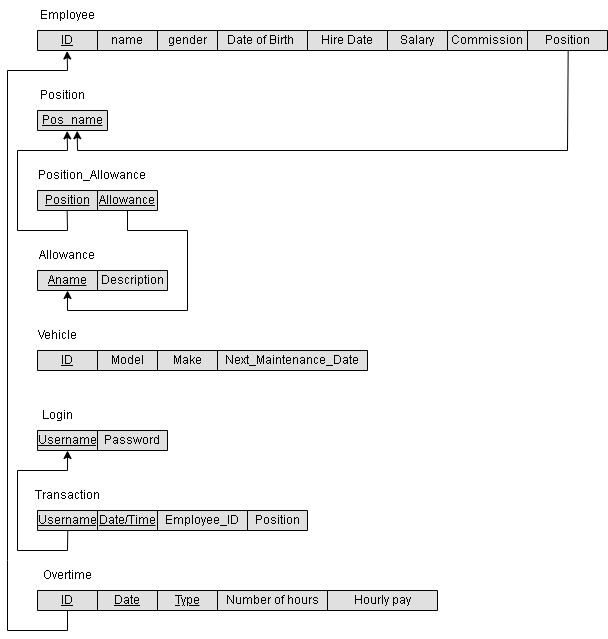

The diagram above was exported from draw.io. Its source (the exported page's mxGraphModel, read from the mxfile embedded in the PNG):
<mxGraphModel dx="662" dy="392" grid="1" gridSize="10" guides="1" tooltips="1" connect="1" arrows="1" fold="1" page="1" pageScale="1" pageWidth="850" pageHeight="1100" math="0" shadow="0">
  <root>
    <mxCell id="0" />
    <mxCell id="1" parent="0" />
    <mxCell id="uMNRGFRjI4sYZO2R_l_a-1" value="" style="shape=table;startSize=0;container=1;collapsible=0;childLayout=tableLayout;fontSize=16;fillColor=#E0E0E0;fontColor=#333333;strokeColor=#000000;" parent="1" vertex="1">
      <mxGeometry x="120" y="100" width="570" height="20" as="geometry" />
    </mxCell>
    <mxCell id="uMNRGFRjI4sYZO2R_l_a-2" value="" style="shape=tableRow;horizontal=0;startSize=0;swimlaneHead=0;swimlaneBody=0;strokeColor=inherit;top=0;left=0;bottom=0;right=0;collapsible=0;dropTarget=0;fillColor=none;points=[[0,0.5],[1,0.5]];portConstraint=eastwest;fontSize=16;" parent="uMNRGFRjI4sYZO2R_l_a-1" vertex="1">
      <mxGeometry width="570" height="20" as="geometry" />
    </mxCell>
    <mxCell id="uMNRGFRjI4sYZO2R_l_a-62" value="&lt;u&gt;ID&lt;/u&gt;" style="shape=partialRectangle;html=1;whiteSpace=wrap;connectable=0;strokeColor=inherit;overflow=hidden;fillColor=none;top=0;left=0;bottom=0;right=0;pointerEvents=1;fontSize=12;" parent="uMNRGFRjI4sYZO2R_l_a-2" vertex="1">
      <mxGeometry width="60" height="20" as="geometry">
        <mxRectangle width="60" height="20" as="alternateBounds" />
      </mxGeometry>
    </mxCell>
    <mxCell id="uMNRGFRjI4sYZO2R_l_a-4" value="name" style="shape=partialRectangle;html=1;whiteSpace=wrap;connectable=0;strokeColor=inherit;overflow=hidden;fillColor=none;top=0;left=0;bottom=0;right=0;pointerEvents=1;fontSize=12;" parent="uMNRGFRjI4sYZO2R_l_a-2" vertex="1">
      <mxGeometry x="60" width="60" height="20" as="geometry">
        <mxRectangle width="60" height="20" as="alternateBounds" />
      </mxGeometry>
    </mxCell>
    <mxCell id="uMNRGFRjI4sYZO2R_l_a-5" value="gender" style="shape=partialRectangle;html=1;whiteSpace=wrap;connectable=0;strokeColor=inherit;overflow=hidden;fillColor=none;top=0;left=0;bottom=0;right=0;pointerEvents=1;fontSize=12;" parent="uMNRGFRjI4sYZO2R_l_a-2" vertex="1">
      <mxGeometry x="120" width="60" height="20" as="geometry">
        <mxRectangle width="60" height="20" as="alternateBounds" />
      </mxGeometry>
    </mxCell>
    <mxCell id="uMNRGFRjI4sYZO2R_l_a-14" value="Date of Birth&amp;nbsp;" style="shape=partialRectangle;html=1;whiteSpace=wrap;connectable=0;strokeColor=inherit;overflow=hidden;fillColor=none;top=0;left=0;bottom=0;right=0;pointerEvents=1;fontSize=12;" parent="uMNRGFRjI4sYZO2R_l_a-2" vertex="1">
      <mxGeometry x="180" width="90" height="20" as="geometry">
        <mxRectangle width="90" height="20" as="alternateBounds" />
      </mxGeometry>
    </mxCell>
    <mxCell id="uMNRGFRjI4sYZO2R_l_a-19" value="Hire Date" style="shape=partialRectangle;html=1;whiteSpace=wrap;connectable=0;strokeColor=inherit;overflow=hidden;fillColor=none;top=0;left=0;bottom=0;right=0;pointerEvents=1;fontSize=12;" parent="uMNRGFRjI4sYZO2R_l_a-2" vertex="1">
      <mxGeometry x="270" width="80" height="20" as="geometry">
        <mxRectangle width="80" height="20" as="alternateBounds" />
      </mxGeometry>
    </mxCell>
    <mxCell id="uMNRGFRjI4sYZO2R_l_a-20" value="Salary" style="shape=partialRectangle;html=1;whiteSpace=wrap;connectable=0;strokeColor=inherit;overflow=hidden;fillColor=none;top=0;left=0;bottom=0;right=0;pointerEvents=1;fontSize=12;" parent="uMNRGFRjI4sYZO2R_l_a-2" vertex="1">
      <mxGeometry x="350" width="60" height="20" as="geometry">
        <mxRectangle width="60" height="20" as="alternateBounds" />
      </mxGeometry>
    </mxCell>
    <mxCell id="uMNRGFRjI4sYZO2R_l_a-28" value="Commission" style="shape=partialRectangle;html=1;whiteSpace=wrap;connectable=0;strokeColor=inherit;overflow=hidden;fillColor=none;top=0;left=0;bottom=0;right=0;pointerEvents=1;fontSize=12;" parent="uMNRGFRjI4sYZO2R_l_a-2" vertex="1">
      <mxGeometry x="410" width="80" height="20" as="geometry">
        <mxRectangle width="80" height="20" as="alternateBounds" />
      </mxGeometry>
    </mxCell>
    <mxCell id="uMNRGFRjI4sYZO2R_l_a-29" value="Position" style="shape=partialRectangle;html=1;whiteSpace=wrap;connectable=0;strokeColor=inherit;overflow=hidden;fillColor=none;top=0;left=0;bottom=0;right=0;pointerEvents=1;fontSize=12;" parent="uMNRGFRjI4sYZO2R_l_a-2" vertex="1">
      <mxGeometry x="490" width="80" height="20" as="geometry">
        <mxRectangle width="80" height="20" as="alternateBounds" />
      </mxGeometry>
    </mxCell>
    <mxCell id="uMNRGFRjI4sYZO2R_l_a-18" value="Employee" style="text;html=1;strokeColor=none;fillColor=none;align=center;verticalAlign=middle;whiteSpace=wrap;rounded=0;" parent="1" vertex="1">
      <mxGeometry x="120" y="70" width="60" height="30" as="geometry" />
    </mxCell>
    <mxCell id="uMNRGFRjI4sYZO2R_l_a-44" value="" style="shape=table;startSize=0;container=1;collapsible=0;childLayout=tableLayout;fontSize=16;fillColor=#e0e0e0;fontColor=#333333;strokeColor=#000000;" parent="1" vertex="1">
      <mxGeometry x="120" y="260" width="120" height="20" as="geometry" />
    </mxCell>
    <mxCell id="uMNRGFRjI4sYZO2R_l_a-45" value="" style="shape=tableRow;horizontal=0;startSize=0;swimlaneHead=0;swimlaneBody=0;strokeColor=inherit;top=0;left=0;bottom=0;right=0;collapsible=0;dropTarget=0;fillColor=none;points=[[0,0.5],[1,0.5]];portConstraint=eastwest;fontSize=16;" parent="uMNRGFRjI4sYZO2R_l_a-44" vertex="1">
      <mxGeometry width="120" height="20" as="geometry" />
    </mxCell>
    <mxCell id="uMNRGFRjI4sYZO2R_l_a-48" value="&lt;u&gt;Position&lt;/u&gt;" style="shape=partialRectangle;html=1;whiteSpace=wrap;connectable=0;strokeColor=inherit;overflow=hidden;fillColor=none;top=0;left=0;bottom=0;right=0;pointerEvents=1;fontSize=12;" parent="uMNRGFRjI4sYZO2R_l_a-45" vertex="1">
      <mxGeometry width="60" height="20" as="geometry">
        <mxRectangle width="60" height="20" as="alternateBounds" />
      </mxGeometry>
    </mxCell>
    <mxCell id="uMNRGFRjI4sYZO2R_l_a-55" value="&lt;u&gt;Allowance&lt;/u&gt;" style="shape=partialRectangle;html=1;whiteSpace=wrap;connectable=0;strokeColor=inherit;overflow=hidden;fillColor=none;top=0;left=0;bottom=0;right=0;pointerEvents=1;fontSize=12;" parent="uMNRGFRjI4sYZO2R_l_a-45" vertex="1">
      <mxGeometry x="60" width="60" height="20" as="geometry">
        <mxRectangle width="60" height="20" as="alternateBounds" />
      </mxGeometry>
    </mxCell>
    <mxCell id="uMNRGFRjI4sYZO2R_l_a-54" value="Position_Allowance" style="text;html=1;strokeColor=none;fillColor=none;align=center;verticalAlign=middle;whiteSpace=wrap;rounded=0;" parent="1" vertex="1">
      <mxGeometry x="120" y="230" width="110" height="30" as="geometry" />
    </mxCell>
    <mxCell id="uMNRGFRjI4sYZO2R_l_a-56" value="" style="shape=table;startSize=0;container=1;collapsible=0;childLayout=tableLayout;fontSize=16;fillColor=#e0e0e0;fontColor=#333333;strokeColor=#000000;" parent="1" vertex="1">
      <mxGeometry x="120" y="340" width="130" height="20" as="geometry" />
    </mxCell>
    <mxCell id="uMNRGFRjI4sYZO2R_l_a-57" value="" style="shape=tableRow;horizontal=0;startSize=0;swimlaneHead=0;swimlaneBody=0;strokeColor=inherit;top=0;left=0;bottom=0;right=0;collapsible=0;dropTarget=0;fillColor=none;points=[[0,0.5],[1,0.5]];portConstraint=eastwest;fontSize=16;" parent="uMNRGFRjI4sYZO2R_l_a-56" vertex="1">
      <mxGeometry width="130" height="20" as="geometry" />
    </mxCell>
    <mxCell id="uMNRGFRjI4sYZO2R_l_a-58" value="&lt;u&gt;Aname&lt;/u&gt;" style="shape=partialRectangle;html=1;whiteSpace=wrap;connectable=0;strokeColor=inherit;overflow=hidden;fillColor=none;top=0;left=0;bottom=0;right=0;pointerEvents=1;fontSize=12;" parent="uMNRGFRjI4sYZO2R_l_a-57" vertex="1">
      <mxGeometry width="60" height="20" as="geometry">
        <mxRectangle width="60" height="20" as="alternateBounds" />
      </mxGeometry>
    </mxCell>
    <mxCell id="uMNRGFRjI4sYZO2R_l_a-59" value="Description" style="shape=partialRectangle;html=1;whiteSpace=wrap;connectable=0;strokeColor=inherit;overflow=hidden;fillColor=none;top=0;left=0;bottom=0;right=0;pointerEvents=1;fontSize=12;" parent="uMNRGFRjI4sYZO2R_l_a-57" vertex="1">
      <mxGeometry x="60" width="70" height="20" as="geometry">
        <mxRectangle width="70" height="20" as="alternateBounds" />
      </mxGeometry>
    </mxCell>
    <mxCell id="uMNRGFRjI4sYZO2R_l_a-60" value="Allowance" style="text;html=1;strokeColor=none;fillColor=none;align=center;verticalAlign=middle;whiteSpace=wrap;rounded=0;" parent="1" vertex="1">
      <mxGeometry x="120" y="310" width="60" height="30" as="geometry" />
    </mxCell>
    <mxCell id="Og3hwhUha4BkIcTCsvHN-1" value="" style="shape=table;startSize=0;container=1;collapsible=0;childLayout=tableLayout;fontSize=16;fillColor=#E0E0E0;fontColor=#333333;strokeColor=#000000;" parent="1" vertex="1">
      <mxGeometry x="120" y="420" width="330" height="20" as="geometry" />
    </mxCell>
    <mxCell id="Og3hwhUha4BkIcTCsvHN-2" value="" style="shape=tableRow;horizontal=0;startSize=0;swimlaneHead=0;swimlaneBody=0;strokeColor=inherit;top=0;left=0;bottom=0;right=0;collapsible=0;dropTarget=0;fillColor=none;points=[[0,0.5],[1,0.5]];portConstraint=eastwest;fontSize=16;" parent="Og3hwhUha4BkIcTCsvHN-1" vertex="1">
      <mxGeometry width="330" height="20" as="geometry" />
    </mxCell>
    <mxCell id="Og3hwhUha4BkIcTCsvHN-3" value="&lt;u&gt;ID&lt;/u&gt;" style="shape=partialRectangle;html=1;whiteSpace=wrap;connectable=0;strokeColor=inherit;overflow=hidden;fillColor=none;top=0;left=0;bottom=0;right=0;pointerEvents=1;fontSize=12;" parent="Og3hwhUha4BkIcTCsvHN-2" vertex="1">
      <mxGeometry width="60" height="20" as="geometry">
        <mxRectangle width="60" height="20" as="alternateBounds" />
      </mxGeometry>
    </mxCell>
    <mxCell id="Og3hwhUha4BkIcTCsvHN-4" value="Model" style="shape=partialRectangle;html=1;whiteSpace=wrap;connectable=0;strokeColor=inherit;overflow=hidden;fillColor=none;top=0;left=0;bottom=0;right=0;pointerEvents=1;fontSize=12;" parent="Og3hwhUha4BkIcTCsvHN-2" vertex="1">
      <mxGeometry x="60" width="60" height="20" as="geometry">
        <mxRectangle width="60" height="20" as="alternateBounds" />
      </mxGeometry>
    </mxCell>
    <mxCell id="Og3hwhUha4BkIcTCsvHN-5" value="Make" style="shape=partialRectangle;html=1;whiteSpace=wrap;connectable=0;strokeColor=inherit;overflow=hidden;fillColor=none;top=0;left=0;bottom=0;right=0;pointerEvents=1;fontSize=12;" parent="Og3hwhUha4BkIcTCsvHN-2" vertex="1">
      <mxGeometry x="120" width="60" height="20" as="geometry">
        <mxRectangle width="60" height="20" as="alternateBounds" />
      </mxGeometry>
    </mxCell>
    <mxCell id="Og3hwhUha4BkIcTCsvHN-6" value="Next_Maintenance_Date" style="shape=partialRectangle;html=1;whiteSpace=wrap;connectable=0;strokeColor=inherit;overflow=hidden;fillColor=none;top=0;left=0;bottom=0;right=0;pointerEvents=1;fontSize=12;" parent="Og3hwhUha4BkIcTCsvHN-2" vertex="1">
      <mxGeometry x="180" width="150" height="20" as="geometry">
        <mxRectangle width="150" height="20" as="alternateBounds" />
      </mxGeometry>
    </mxCell>
    <mxCell id="Og3hwhUha4BkIcTCsvHN-11" value="" style="shape=table;startSize=0;container=1;collapsible=0;childLayout=tableLayout;fontSize=16;fillColor=#e0e0e0;fontColor=#333333;strokeColor=#000000;" parent="1" vertex="1">
      <mxGeometry x="120" y="500" width="130" height="20" as="geometry" />
    </mxCell>
    <mxCell id="Og3hwhUha4BkIcTCsvHN-12" value="" style="shape=tableRow;horizontal=0;startSize=0;swimlaneHead=0;swimlaneBody=0;strokeColor=inherit;top=0;left=0;bottom=0;right=0;collapsible=0;dropTarget=0;fillColor=none;points=[[0,0.5],[1,0.5]];portConstraint=eastwest;fontSize=16;" parent="Og3hwhUha4BkIcTCsvHN-11" vertex="1">
      <mxGeometry width="130" height="20" as="geometry" />
    </mxCell>
    <mxCell id="Og3hwhUha4BkIcTCsvHN-13" value="&lt;u&gt;Username&lt;/u&gt;" style="shape=partialRectangle;html=1;whiteSpace=wrap;connectable=0;strokeColor=inherit;overflow=hidden;fillColor=none;top=0;left=0;bottom=0;right=0;pointerEvents=1;fontSize=12;" parent="Og3hwhUha4BkIcTCsvHN-12" vertex="1">
      <mxGeometry width="60" height="20" as="geometry">
        <mxRectangle width="60" height="20" as="alternateBounds" />
      </mxGeometry>
    </mxCell>
    <mxCell id="Og3hwhUha4BkIcTCsvHN-14" value="Password" style="shape=partialRectangle;html=1;whiteSpace=wrap;connectable=0;strokeColor=inherit;overflow=hidden;fillColor=none;top=0;left=0;bottom=0;right=0;pointerEvents=1;fontSize=12;" parent="Og3hwhUha4BkIcTCsvHN-12" vertex="1">
      <mxGeometry x="60" width="70" height="20" as="geometry">
        <mxRectangle width="70" height="20" as="alternateBounds" />
      </mxGeometry>
    </mxCell>
    <mxCell id="Og3hwhUha4BkIcTCsvHN-15" value="Login" style="text;html=1;strokeColor=none;fillColor=none;align=center;verticalAlign=middle;whiteSpace=wrap;rounded=0;" parent="1" vertex="1">
      <mxGeometry x="110" y="470" width="60" height="30" as="geometry" />
    </mxCell>
    <mxCell id="Og3hwhUha4BkIcTCsvHN-16" value="Vehicle" style="text;html=1;strokeColor=none;fillColor=none;align=center;verticalAlign=middle;whiteSpace=wrap;rounded=0;" parent="1" vertex="1">
      <mxGeometry x="110" y="390" width="60" height="30" as="geometry" />
    </mxCell>
    <mxCell id="Og3hwhUha4BkIcTCsvHN-21" value="" style="shape=table;startSize=0;container=1;collapsible=0;childLayout=tableLayout;fontSize=16;fillColor=#E0E0E0;fontColor=#333333;strokeColor=#000000;" parent="1" vertex="1">
      <mxGeometry x="120" y="580" width="270" height="20" as="geometry" />
    </mxCell>
    <mxCell id="Og3hwhUha4BkIcTCsvHN-22" value="" style="shape=tableRow;horizontal=0;startSize=0;swimlaneHead=0;swimlaneBody=0;strokeColor=inherit;top=0;left=0;bottom=0;right=0;collapsible=0;dropTarget=0;fillColor=none;points=[[0,0.5],[1,0.5]];portConstraint=eastwest;fontSize=16;" parent="Og3hwhUha4BkIcTCsvHN-21" vertex="1">
      <mxGeometry width="270" height="20" as="geometry" />
    </mxCell>
    <mxCell id="Og3hwhUha4BkIcTCsvHN-23" value="&lt;u&gt;Username&lt;/u&gt;" style="shape=partialRectangle;html=1;whiteSpace=wrap;connectable=0;strokeColor=inherit;overflow=hidden;fillColor=none;top=0;left=0;bottom=0;right=0;pointerEvents=1;fontSize=12;" parent="Og3hwhUha4BkIcTCsvHN-22" vertex="1">
      <mxGeometry width="60" height="20" as="geometry">
        <mxRectangle width="60" height="20" as="alternateBounds" />
      </mxGeometry>
    </mxCell>
    <mxCell id="Og3hwhUha4BkIcTCsvHN-24" value="Date/Time" style="shape=partialRectangle;html=1;whiteSpace=wrap;connectable=0;strokeColor=inherit;overflow=hidden;fillColor=none;top=0;left=0;bottom=0;right=0;pointerEvents=1;fontSize=12;fontStyle=4" parent="Og3hwhUha4BkIcTCsvHN-22" vertex="1">
      <mxGeometry x="60" width="60" height="20" as="geometry">
        <mxRectangle width="60" height="20" as="alternateBounds" />
      </mxGeometry>
    </mxCell>
    <mxCell id="Og3hwhUha4BkIcTCsvHN-25" value="Employee_ID" style="shape=partialRectangle;html=1;whiteSpace=wrap;connectable=0;strokeColor=inherit;overflow=hidden;fillColor=none;top=0;left=0;bottom=0;right=0;pointerEvents=1;fontSize=12;" parent="Og3hwhUha4BkIcTCsvHN-22" vertex="1">
      <mxGeometry x="120" width="90" height="20" as="geometry">
        <mxRectangle width="90" height="20" as="alternateBounds" />
      </mxGeometry>
    </mxCell>
    <mxCell id="Og3hwhUha4BkIcTCsvHN-28" value="Position" style="shape=partialRectangle;html=1;whiteSpace=wrap;connectable=0;strokeColor=inherit;overflow=hidden;fillColor=none;top=0;left=0;bottom=0;right=0;pointerEvents=1;fontSize=12;" parent="Og3hwhUha4BkIcTCsvHN-22" vertex="1">
      <mxGeometry x="210" width="60" height="20" as="geometry">
        <mxRectangle width="60" height="20" as="alternateBounds" />
      </mxGeometry>
    </mxCell>
    <mxCell id="Og3hwhUha4BkIcTCsvHN-27" value="Transaction" style="text;html=1;strokeColor=none;fillColor=none;align=center;verticalAlign=middle;whiteSpace=wrap;rounded=0;" parent="1" vertex="1">
      <mxGeometry x="120" y="550" width="60" height="30" as="geometry" />
    </mxCell>
    <mxCell id="3YMEWYf3uG4VieV7oOdR-4" value="" style="endArrow=classic;html=1;rounded=0;exitX=0.112;exitY=1.025;exitDx=0;exitDy=0;exitPerimeter=0;" edge="1" parent="1" source="Og3hwhUha4BkIcTCsvHN-22">
      <mxGeometry width="50" height="50" relative="1" as="geometry">
        <mxPoint x="210" y="560" as="sourcePoint" />
        <mxPoint x="150" y="520" as="targetPoint" />
        <Array as="points">
          <mxPoint x="150" y="620" />
          <mxPoint x="100" y="620" />
          <mxPoint x="100" y="540" />
          <mxPoint x="150" y="540" />
        </Array>
      </mxGeometry>
    </mxCell>
    <mxCell id="3YMEWYf3uG4VieV7oOdR-5" value="" style="shape=table;startSize=0;container=1;collapsible=0;childLayout=tableLayout;fontSize=16;fillColor=#E0E0E0;fontColor=#333333;strokeColor=#000000;fontStyle=4" vertex="1" parent="1">
      <mxGeometry x="120" y="660" width="400" height="20" as="geometry" />
    </mxCell>
    <mxCell id="3YMEWYf3uG4VieV7oOdR-6" value="" style="shape=tableRow;horizontal=0;startSize=0;swimlaneHead=0;swimlaneBody=0;strokeColor=inherit;top=0;left=0;bottom=0;right=0;collapsible=0;dropTarget=0;fillColor=none;points=[[0,0.5],[1,0.5]];portConstraint=eastwest;fontSize=16;" vertex="1" parent="3YMEWYf3uG4VieV7oOdR-5">
      <mxGeometry width="400" height="20" as="geometry" />
    </mxCell>
    <mxCell id="3YMEWYf3uG4VieV7oOdR-7" value="&lt;u&gt;ID&lt;/u&gt;" style="shape=partialRectangle;html=1;whiteSpace=wrap;connectable=0;strokeColor=inherit;overflow=hidden;fillColor=none;top=0;left=0;bottom=0;right=0;pointerEvents=1;fontSize=12;" vertex="1" parent="3YMEWYf3uG4VieV7oOdR-6">
      <mxGeometry width="60" height="20" as="geometry">
        <mxRectangle width="60" height="20" as="alternateBounds" />
      </mxGeometry>
    </mxCell>
    <mxCell id="3YMEWYf3uG4VieV7oOdR-8" value="&lt;u&gt;Date&lt;/u&gt;" style="shape=partialRectangle;html=1;whiteSpace=wrap;connectable=0;strokeColor=inherit;overflow=hidden;fillColor=none;top=0;left=0;bottom=0;right=0;pointerEvents=1;fontSize=12;" vertex="1" parent="3YMEWYf3uG4VieV7oOdR-6">
      <mxGeometry x="60" width="60" height="20" as="geometry">
        <mxRectangle width="60" height="20" as="alternateBounds" />
      </mxGeometry>
    </mxCell>
    <mxCell id="3YMEWYf3uG4VieV7oOdR-9" value="Type" style="shape=partialRectangle;html=1;whiteSpace=wrap;connectable=0;strokeColor=inherit;overflow=hidden;fillColor=none;top=0;left=0;bottom=0;right=0;pointerEvents=1;fontSize=12;fontStyle=4" vertex="1" parent="3YMEWYf3uG4VieV7oOdR-6">
      <mxGeometry x="120" width="60" height="20" as="geometry">
        <mxRectangle width="60" height="20" as="alternateBounds" />
      </mxGeometry>
    </mxCell>
    <mxCell id="3YMEWYf3uG4VieV7oOdR-10" value="Number of hours" style="shape=partialRectangle;html=1;whiteSpace=wrap;connectable=0;strokeColor=inherit;overflow=hidden;fillColor=none;top=0;left=0;bottom=0;right=0;pointerEvents=1;fontSize=12;" vertex="1" parent="3YMEWYf3uG4VieV7oOdR-6">
      <mxGeometry x="180" width="110" height="20" as="geometry">
        <mxRectangle width="110" height="20" as="alternateBounds" />
      </mxGeometry>
    </mxCell>
    <mxCell id="3YMEWYf3uG4VieV7oOdR-17" value="Hourly pay" style="shape=partialRectangle;html=1;whiteSpace=wrap;connectable=0;strokeColor=inherit;overflow=hidden;fillColor=none;top=0;left=0;bottom=0;right=0;pointerEvents=1;fontSize=12;" vertex="1" parent="3YMEWYf3uG4VieV7oOdR-6">
      <mxGeometry x="290" width="110" height="20" as="geometry">
        <mxRectangle width="110" height="20" as="alternateBounds" />
      </mxGeometry>
    </mxCell>
    <mxCell id="3YMEWYf3uG4VieV7oOdR-15" value="Overtime" style="text;html=1;strokeColor=none;fillColor=none;align=center;verticalAlign=middle;whiteSpace=wrap;rounded=0;" vertex="1" parent="1">
      <mxGeometry x="120" y="630" width="60" height="30" as="geometry" />
    </mxCell>
    <mxCell id="3YMEWYf3uG4VieV7oOdR-16" value="" style="endArrow=classic;html=1;rounded=0;exitX=0.075;exitY=1.011;exitDx=0;exitDy=0;exitPerimeter=0;entryX=0.052;entryY=1.026;entryDx=0;entryDy=0;entryPerimeter=0;" edge="1" parent="1" source="3YMEWYf3uG4VieV7oOdR-6" target="uMNRGFRjI4sYZO2R_l_a-2">
      <mxGeometry width="50" height="50" relative="1" as="geometry">
        <mxPoint x="130" y="610" as="sourcePoint" />
        <mxPoint x="150" y="140" as="targetPoint" />
        <Array as="points">
          <mxPoint x="150" y="700" />
          <mxPoint x="90" y="700" />
          <mxPoint x="90" y="630" />
          <mxPoint x="90" y="140" />
          <mxPoint x="150" y="140" />
        </Array>
      </mxGeometry>
    </mxCell>
    <mxCell id="3YMEWYf3uG4VieV7oOdR-18" value="" style="shape=table;startSize=0;container=1;collapsible=0;childLayout=tableLayout;fontSize=16;fillColor=#e0e0e0;fontColor=#333333;strokeColor=#000000;" vertex="1" parent="1">
      <mxGeometry x="120" y="180" width="70.00000000000006" height="20" as="geometry" />
    </mxCell>
    <mxCell id="3YMEWYf3uG4VieV7oOdR-19" value="" style="shape=tableRow;horizontal=0;startSize=0;swimlaneHead=0;swimlaneBody=0;strokeColor=inherit;top=0;left=0;bottom=0;right=0;collapsible=0;dropTarget=0;fillColor=none;points=[[0,0.5],[1,0.5]];portConstraint=eastwest;fontSize=16;" vertex="1" parent="3YMEWYf3uG4VieV7oOdR-18">
      <mxGeometry width="70.00000000000006" height="20" as="geometry" />
    </mxCell>
    <mxCell id="3YMEWYf3uG4VieV7oOdR-20" value="&lt;u&gt;Pos_name&lt;/u&gt;" style="shape=partialRectangle;html=1;whiteSpace=wrap;connectable=0;strokeColor=inherit;overflow=hidden;fillColor=none;top=0;left=0;bottom=0;right=0;pointerEvents=1;fontSize=12;" vertex="1" parent="3YMEWYf3uG4VieV7oOdR-19">
      <mxGeometry width="70" height="20" as="geometry">
        <mxRectangle width="70" height="20" as="alternateBounds" />
      </mxGeometry>
    </mxCell>
    <mxCell id="3YMEWYf3uG4VieV7oOdR-22" value="Position" style="text;html=1;strokeColor=none;fillColor=none;align=center;verticalAlign=middle;whiteSpace=wrap;rounded=0;" vertex="1" parent="1">
      <mxGeometry x="120" y="150" width="50" height="30" as="geometry" />
    </mxCell>
    <mxCell id="3YMEWYf3uG4VieV7oOdR-24" value="" style="endArrow=classic;html=1;rounded=0;entryX=0.424;entryY=1.02;entryDx=0;entryDy=0;entryPerimeter=0;exitX=0.247;exitY=0.995;exitDx=0;exitDy=0;exitPerimeter=0;" edge="1" parent="1" source="uMNRGFRjI4sYZO2R_l_a-45" target="3YMEWYf3uG4VieV7oOdR-19">
      <mxGeometry width="50" height="50" relative="1" as="geometry">
        <mxPoint x="150" y="300" as="sourcePoint" />
        <mxPoint x="200" y="250" as="targetPoint" />
        <Array as="points">
          <mxPoint x="150" y="300" />
          <mxPoint x="100" y="300" />
          <mxPoint x="100" y="220" />
          <mxPoint x="150" y="220" />
        </Array>
      </mxGeometry>
    </mxCell>
    <mxCell id="3YMEWYf3uG4VieV7oOdR-25" value="" style="endArrow=classic;html=1;rounded=0;entryX=0.567;entryY=1.011;entryDx=0;entryDy=0;entryPerimeter=0;exitX=0.931;exitY=1.015;exitDx=0;exitDy=0;exitPerimeter=0;" edge="1" parent="1" source="uMNRGFRjI4sYZO2R_l_a-2" target="3YMEWYf3uG4VieV7oOdR-19">
      <mxGeometry width="50" height="50" relative="1" as="geometry">
        <mxPoint x="490.211666046627" y="220" as="sourcePoint" />
        <mxPoint x="190" y="180" as="targetPoint" />
        <Array as="points">
          <mxPoint x="650" y="220" />
          <mxPoint x="160" y="220" />
        </Array>
      </mxGeometry>
    </mxCell>
    <mxCell id="3YMEWYf3uG4VieV7oOdR-27" value="" style="endArrow=classic;html=1;rounded=0;entryX=0.231;entryY=1;entryDx=0;entryDy=0;entryPerimeter=0;exitX=0.75;exitY=1.007;exitDx=0;exitDy=0;exitPerimeter=0;" edge="1" parent="1" source="uMNRGFRjI4sYZO2R_l_a-45" target="uMNRGFRjI4sYZO2R_l_a-57">
      <mxGeometry width="50" height="50" relative="1" as="geometry">
        <mxPoint x="240" y="300" as="sourcePoint" />
        <mxPoint x="180" y="380" as="targetPoint" />
        <Array as="points">
          <mxPoint x="210" y="300" />
          <mxPoint x="270" y="300" />
          <mxPoint x="270" y="380" />
          <mxPoint x="150" y="380" />
        </Array>
      </mxGeometry>
    </mxCell>
  </root>
</mxGraphModel>